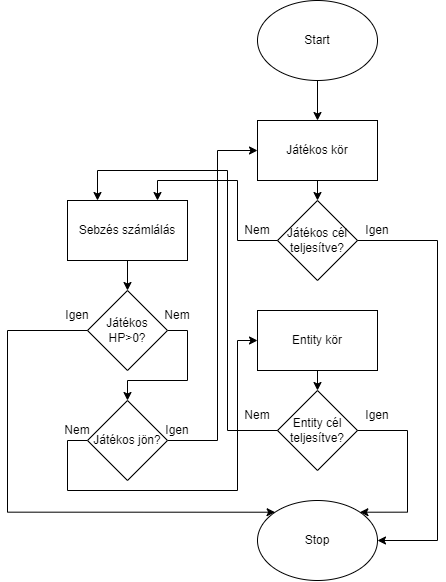

The diagram above was exported from draw.io. Its source (the exported page's mxGraphModel, read from the mxfile embedded in the PNG):
<mxGraphModel dx="1745" dy="721" grid="1" gridSize="10" guides="1" tooltips="1" connect="1" arrows="1" fold="1" page="1" pageScale="1" pageWidth="827" pageHeight="1169" math="0" shadow="0">
  <root>
    <mxCell id="0" />
    <mxCell id="1" parent="0" />
    <mxCell id="n-oElHjsbXjRjrj3QXPs-1" value="Start" style="ellipse;whiteSpace=wrap;html=1;" vertex="1" parent="1">
      <mxGeometry x="150" y="100" width="120" height="80" as="geometry" />
    </mxCell>
    <mxCell id="n-oElHjsbXjRjrj3QXPs-2" value="Játékos kör" style="rounded=0;whiteSpace=wrap;html=1;" vertex="1" parent="1">
      <mxGeometry x="150" y="220" width="120" height="60" as="geometry" />
    </mxCell>
    <mxCell id="n-oElHjsbXjRjrj3QXPs-3" value="Entity kör" style="rounded=0;whiteSpace=wrap;html=1;" vertex="1" parent="1">
      <mxGeometry x="150" y="410" width="120" height="60" as="geometry" />
    </mxCell>
    <mxCell id="n-oElHjsbXjRjrj3QXPs-5" value="Játékos cél teljesítve?" style="rhombus;whiteSpace=wrap;html=1;" vertex="1" parent="1">
      <mxGeometry x="170" y="300" width="80" height="80" as="geometry" />
    </mxCell>
    <mxCell id="n-oElHjsbXjRjrj3QXPs-6" value="Stop" style="ellipse;whiteSpace=wrap;html=1;" vertex="1" parent="1">
      <mxGeometry x="150" y="600" width="120" height="80" as="geometry" />
    </mxCell>
    <mxCell id="n-oElHjsbXjRjrj3QXPs-10" value="" style="endArrow=classic;html=1;rounded=0;exitX=1;exitY=0.5;exitDx=0;exitDy=0;edgeStyle=orthogonalEdgeStyle;" edge="1" parent="1" source="n-oElHjsbXjRjrj3QXPs-5" target="n-oElHjsbXjRjrj3QXPs-6">
      <mxGeometry width="50" height="50" relative="1" as="geometry">
        <mxPoint x="390" y="470" as="sourcePoint" />
        <mxPoint x="440" y="420" as="targetPoint" />
        <Array as="points">
          <mxPoint x="330" y="340" />
          <mxPoint x="330" y="640" />
        </Array>
      </mxGeometry>
    </mxCell>
    <mxCell id="n-oElHjsbXjRjrj3QXPs-11" value="Entity cél teljesítve?" style="rhombus;whiteSpace=wrap;html=1;" vertex="1" parent="1">
      <mxGeometry x="170" y="490" width="80" height="80" as="geometry" />
    </mxCell>
    <mxCell id="n-oElHjsbXjRjrj3QXPs-12" value="" style="endArrow=classic;html=1;rounded=0;exitX=1;exitY=0.5;exitDx=0;exitDy=0;entryX=1;entryY=0;entryDx=0;entryDy=0;edgeStyle=orthogonalEdgeStyle;" edge="1" parent="1" source="n-oElHjsbXjRjrj3QXPs-11" target="n-oElHjsbXjRjrj3QXPs-6">
      <mxGeometry width="50" height="50" relative="1" as="geometry">
        <mxPoint x="390" y="460" as="sourcePoint" />
        <mxPoint x="440" y="410" as="targetPoint" />
        <Array as="points">
          <mxPoint x="300" y="530" />
          <mxPoint x="300" y="612" />
        </Array>
      </mxGeometry>
    </mxCell>
    <mxCell id="n-oElHjsbXjRjrj3QXPs-16" value="" style="endArrow=classic;html=1;rounded=0;exitX=0.5;exitY=1;exitDx=0;exitDy=0;entryX=0.5;entryY=0;entryDx=0;entryDy=0;" edge="1" parent="1" source="n-oElHjsbXjRjrj3QXPs-1" target="n-oElHjsbXjRjrj3QXPs-2">
      <mxGeometry width="50" height="50" relative="1" as="geometry">
        <mxPoint x="390" y="460" as="sourcePoint" />
        <mxPoint x="440" y="410" as="targetPoint" />
      </mxGeometry>
    </mxCell>
    <mxCell id="n-oElHjsbXjRjrj3QXPs-17" value="" style="endArrow=classic;html=1;rounded=0;exitX=0;exitY=0.5;exitDx=0;exitDy=0;edgeStyle=orthogonalEdgeStyle;entryX=0.75;entryY=0;entryDx=0;entryDy=0;" edge="1" parent="1" source="n-oElHjsbXjRjrj3QXPs-5" target="n-oElHjsbXjRjrj3QXPs-26">
      <mxGeometry width="50" height="50" relative="1" as="geometry">
        <mxPoint x="390" y="460" as="sourcePoint" />
        <mxPoint x="-30" y="260" as="targetPoint" />
        <Array as="points">
          <mxPoint x="130" y="340" />
          <mxPoint x="130" y="280" />
          <mxPoint x="50" y="280" />
        </Array>
      </mxGeometry>
    </mxCell>
    <mxCell id="n-oElHjsbXjRjrj3QXPs-18" value="" style="endArrow=classic;html=1;rounded=0;exitX=0.5;exitY=1;exitDx=0;exitDy=0;" edge="1" parent="1" source="n-oElHjsbXjRjrj3QXPs-3" target="n-oElHjsbXjRjrj3QXPs-11">
      <mxGeometry width="50" height="50" relative="1" as="geometry">
        <mxPoint x="390" y="460" as="sourcePoint" />
        <mxPoint x="440" y="410" as="targetPoint" />
      </mxGeometry>
    </mxCell>
    <mxCell id="n-oElHjsbXjRjrj3QXPs-19" value="" style="endArrow=classic;html=1;rounded=0;exitX=0;exitY=0.5;exitDx=0;exitDy=0;edgeStyle=orthogonalEdgeStyle;entryX=0.25;entryY=0;entryDx=0;entryDy=0;" edge="1" parent="1" source="n-oElHjsbXjRjrj3QXPs-11" target="n-oElHjsbXjRjrj3QXPs-26">
      <mxGeometry width="50" height="50" relative="1" as="geometry">
        <mxPoint x="390" y="460" as="sourcePoint" />
        <mxPoint x="150" y="250" as="targetPoint" />
        <Array as="points">
          <mxPoint x="120" y="530" />
          <mxPoint x="120" y="270" />
          <mxPoint x="-10" y="270" />
        </Array>
      </mxGeometry>
    </mxCell>
    <mxCell id="n-oElHjsbXjRjrj3QXPs-20" value="" style="endArrow=classic;html=1;rounded=0;exitX=0.5;exitY=1;exitDx=0;exitDy=0;entryX=0.5;entryY=0;entryDx=0;entryDy=0;" edge="1" parent="1" source="n-oElHjsbXjRjrj3QXPs-2" target="n-oElHjsbXjRjrj3QXPs-5">
      <mxGeometry width="50" height="50" relative="1" as="geometry">
        <mxPoint x="390" y="460" as="sourcePoint" />
        <mxPoint x="440" y="410" as="targetPoint" />
      </mxGeometry>
    </mxCell>
    <mxCell id="n-oElHjsbXjRjrj3QXPs-21" value="Nem&lt;span style=&quot;color: rgba(0 , 0 , 0 , 0) ; font-family: monospace ; font-size: 0px&quot;&gt;%3CmxGraphModel%3E%3Croot%3E%3CmxCell%20id%3D%220%22%2F%3E%3CmxCell%20id%3D%221%22%20parent%3D%220%22%2F%3E%3CmxCell%20id%3D%222%22%20value%3D%22J%C3%A1t%C3%A9kos%20c%C3%A9l%20teljes%C3%ADtve%3F%22%20style%3D%22rhombus%3BwhiteSpace%3Dwrap%3Bhtml%3D1%3B%22%20vertex%3D%221%22%20parent%3D%221%22%3E%3CmxGeometry%20x%3D%22170%22%20y%3D%22200%22%20width%3D%2280%22%20height%3D%2280%22%20as%3D%22geometry%22%2F%3E%3C%2FmxCell%3E%3C%2Froot%3E%3C%2FmxGraphModel%3E&lt;/span&gt;" style="text;html=1;strokeColor=none;fillColor=none;align=center;verticalAlign=middle;whiteSpace=wrap;rounded=0;" vertex="1" parent="1">
      <mxGeometry x="120" y="315" width="60" height="30" as="geometry" />
    </mxCell>
    <mxCell id="n-oElHjsbXjRjrj3QXPs-22" value="Nem&lt;span style=&quot;color: rgba(0 , 0 , 0 , 0) ; font-family: monospace ; font-size: 0px&quot;&gt;%3CmxGraphModel%3E%3Croot%3E%3CmxCell%20id%3D%220%22%2F%3E%3CmxCell%20id%3D%221%22%20parent%3D%220%22%2F%3E%3CmxCell%20id%3D%222%22%20value%3D%22J%C3%A1t%C3%A9kos%20c%C3%A9l%20teljes%C3%ADtve%3F%22%20style%3D%22rhombus%3BwhiteSpace%3Dwrap%3Bhtml%3D1%3B%22%20vertex%3D%221%22%20parent%3D%221%22%3E%3CmxGeometry%20x%3D%22170%22%20y%3D%22200%22%20width%3D%2280%22%20height%3D%2280%22%20as%3D%22geometry%22%2F%3E%3C%2FmxCell%3E%3C%2Froot%3E%3C%2FmxGraphModel%3E&lt;/span&gt;" style="text;html=1;strokeColor=none;fillColor=none;align=center;verticalAlign=middle;whiteSpace=wrap;rounded=0;" vertex="1" parent="1">
      <mxGeometry x="120" y="500" width="60" height="30" as="geometry" />
    </mxCell>
    <mxCell id="n-oElHjsbXjRjrj3QXPs-43" style="edgeStyle=orthogonalEdgeStyle;rounded=0;orthogonalLoop=1;jettySize=auto;html=1;exitX=1;exitY=0.5;exitDx=0;exitDy=0;entryX=0.5;entryY=0;entryDx=0;entryDy=0;" edge="1" parent="1" source="n-oElHjsbXjRjrj3QXPs-23" target="n-oElHjsbXjRjrj3QXPs-30">
      <mxGeometry relative="1" as="geometry">
        <Array as="points">
          <mxPoint x="80" y="430" />
          <mxPoint x="80" y="480" />
          <mxPoint x="20" y="480" />
        </Array>
      </mxGeometry>
    </mxCell>
    <mxCell id="n-oElHjsbXjRjrj3QXPs-23" value="Játékos HP&amp;gt;0?" style="rhombus;whiteSpace=wrap;html=1;" vertex="1" parent="1">
      <mxGeometry x="-20" y="390" width="80" height="80" as="geometry" />
    </mxCell>
    <mxCell id="n-oElHjsbXjRjrj3QXPs-24" value="" style="endArrow=classic;html=1;rounded=0;exitX=0;exitY=0.5;exitDx=0;exitDy=0;entryX=0;entryY=0;entryDx=0;entryDy=0;edgeStyle=orthogonalEdgeStyle;" edge="1" parent="1" source="n-oElHjsbXjRjrj3QXPs-23" target="n-oElHjsbXjRjrj3QXPs-6">
      <mxGeometry width="50" height="50" relative="1" as="geometry">
        <mxPoint x="510" y="330" as="sourcePoint" />
        <mxPoint x="560" y="280" as="targetPoint" />
        <Array as="points">
          <mxPoint x="-100" y="430" />
          <mxPoint x="-100" y="612" />
        </Array>
      </mxGeometry>
    </mxCell>
    <mxCell id="n-oElHjsbXjRjrj3QXPs-26" value="Sebzés számlálás" style="rounded=0;whiteSpace=wrap;html=1;" vertex="1" parent="1">
      <mxGeometry x="-40" y="300" width="120" height="60" as="geometry" />
    </mxCell>
    <mxCell id="n-oElHjsbXjRjrj3QXPs-27" value="" style="endArrow=classic;html=1;rounded=0;exitX=0.5;exitY=1;exitDx=0;exitDy=0;entryX=0.5;entryY=0;entryDx=0;entryDy=0;" edge="1" parent="1" source="n-oElHjsbXjRjrj3QXPs-26" target="n-oElHjsbXjRjrj3QXPs-23">
      <mxGeometry width="50" height="50" relative="1" as="geometry">
        <mxPoint x="520" y="500" as="sourcePoint" />
        <mxPoint x="570" y="450" as="targetPoint" />
      </mxGeometry>
    </mxCell>
    <mxCell id="n-oElHjsbXjRjrj3QXPs-28" value="Nem&lt;span style=&quot;color: rgba(0 , 0 , 0 , 0) ; font-family: monospace ; font-size: 0px&quot;&gt;%3CmxGraphModel%3E%3Croot%3E%3CmxCell%20id%3D%220%22%2F%3E%3CmxCell%20id%3D%221%22%20parent%3D%220%22%2F%3E%3CmxCell%20id%3D%222%22%20value%3D%22J%C3%A1t%C3%A9kos%20c%C3%A9l%20teljes%C3%ADtve%3F%22%20style%3D%22rhombus%3BwhiteSpace%3Dwrap%3Bhtml%3D1%3B%22%20vertex%3D%221%22%20parent%3D%221%22%3E%3CmxGeometry%20x%3D%22170%22%20y%3D%22200%22%20width%3D%2280%22%20height%3D%2280%22%20as%3D%22geometry%22%2F%3E%3C%2FmxCell%3E%3C%2Froot%3E%3C%2FmxGraphModel%3E&lt;/span&gt;" style="text;html=1;strokeColor=none;fillColor=none;align=center;verticalAlign=middle;whiteSpace=wrap;rounded=0;" vertex="1" parent="1">
      <mxGeometry x="40" y="400" width="60" height="30" as="geometry" />
    </mxCell>
    <mxCell id="n-oElHjsbXjRjrj3QXPs-32" style="edgeStyle=orthogonalEdgeStyle;rounded=0;orthogonalLoop=1;jettySize=auto;html=1;exitX=1;exitY=0.5;exitDx=0;exitDy=0;entryX=0;entryY=0.5;entryDx=0;entryDy=0;" edge="1" parent="1" source="n-oElHjsbXjRjrj3QXPs-30" target="n-oElHjsbXjRjrj3QXPs-2">
      <mxGeometry relative="1" as="geometry">
        <Array as="points">
          <mxPoint x="110" y="540" />
          <mxPoint x="110" y="250" />
        </Array>
      </mxGeometry>
    </mxCell>
    <mxCell id="n-oElHjsbXjRjrj3QXPs-39" style="edgeStyle=orthogonalEdgeStyle;rounded=0;orthogonalLoop=1;jettySize=auto;html=1;exitX=0;exitY=0.5;exitDx=0;exitDy=0;entryX=0;entryY=0.5;entryDx=0;entryDy=0;" edge="1" parent="1" source="n-oElHjsbXjRjrj3QXPs-30" target="n-oElHjsbXjRjrj3QXPs-3">
      <mxGeometry relative="1" as="geometry">
        <Array as="points">
          <mxPoint x="-40" y="540" />
          <mxPoint x="-40" y="590" />
          <mxPoint x="130" y="590" />
          <mxPoint x="130" y="440" />
        </Array>
      </mxGeometry>
    </mxCell>
    <mxCell id="n-oElHjsbXjRjrj3QXPs-30" value="Játékos jön?" style="rhombus;whiteSpace=wrap;html=1;" vertex="1" parent="1">
      <mxGeometry x="-20" y="500" width="80" height="80" as="geometry" />
    </mxCell>
    <mxCell id="n-oElHjsbXjRjrj3QXPs-34" value="Nem&lt;span style=&quot;color: rgba(0 , 0 , 0 , 0) ; font-family: monospace ; font-size: 0px&quot;&gt;%3CmxGraphModel%3E%3Croot%3E%3CmxCell%20id%3D%220%22%2F%3E%3CmxCell%20id%3D%221%22%20parent%3D%220%22%2F%3E%3CmxCell%20id%3D%222%22%20value%3D%22J%C3%A1t%C3%A9kos%20c%C3%A9l%20teljes%C3%ADtve%3F%22%20style%3D%22rhombus%3BwhiteSpace%3Dwrap%3Bhtml%3D1%3B%22%20vertex%3D%221%22%20parent%3D%221%22%3E%3CmxGeometry%20x%3D%22170%22%20y%3D%22200%22%20width%3D%2280%22%20height%3D%2280%22%20as%3D%22geometry%22%2F%3E%3C%2FmxCell%3E%3C%2Froot%3E%3C%2FmxGraphModel%3E&lt;/span&gt;" style="text;html=1;strokeColor=none;fillColor=none;align=center;verticalAlign=middle;whiteSpace=wrap;rounded=0;" vertex="1" parent="1">
      <mxGeometry x="-60" y="515" width="60" height="30" as="geometry" />
    </mxCell>
    <mxCell id="n-oElHjsbXjRjrj3QXPs-40" value="Igen" style="text;html=1;strokeColor=none;fillColor=none;align=center;verticalAlign=middle;whiteSpace=wrap;rounded=0;" vertex="1" parent="1">
      <mxGeometry x="-60" y="400" width="60" height="30" as="geometry" />
    </mxCell>
    <mxCell id="n-oElHjsbXjRjrj3QXPs-41" value="Igen" style="text;html=1;strokeColor=none;fillColor=none;align=center;verticalAlign=middle;whiteSpace=wrap;rounded=0;" vertex="1" parent="1">
      <mxGeometry x="240" y="500" width="60" height="30" as="geometry" />
    </mxCell>
    <mxCell id="n-oElHjsbXjRjrj3QXPs-42" value="Igen" style="text;html=1;strokeColor=none;fillColor=none;align=center;verticalAlign=middle;whiteSpace=wrap;rounded=0;" vertex="1" parent="1">
      <mxGeometry x="240" y="315" width="60" height="30" as="geometry" />
    </mxCell>
    <mxCell id="n-oElHjsbXjRjrj3QXPs-44" value="Igen" style="text;html=1;strokeColor=none;fillColor=none;align=center;verticalAlign=middle;whiteSpace=wrap;rounded=0;" vertex="1" parent="1">
      <mxGeometry x="40" y="515" width="60" height="30" as="geometry" />
    </mxCell>
  </root>
</mxGraphModel>